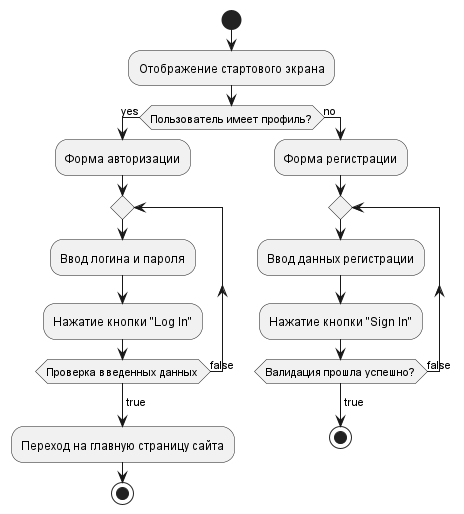

The diagram above was rendered by PlantUML. Its source (embedded in the PNG):
@startuml
'https://plantuml.com/activity-diagram-beta

start
:Отображение стартового экрана;
if (Пользователь имеет профиль?) then (yes)
:Форма авторизации;
repeat
:Ввод логина и пароля;
:Нажатие кнопки "Log In";
repeat while(Проверка введенных данных) is (false)
   -> true;
   :Переход на главную страницу сайта;
stop

else(no)
:Форма регистрации;
repeat
:Ввод данных регистрации;
:Нажатие кнопки "Sign In";
repeat while(Валидация прошла успешно?) is(false)
->true;
stop
@enduml